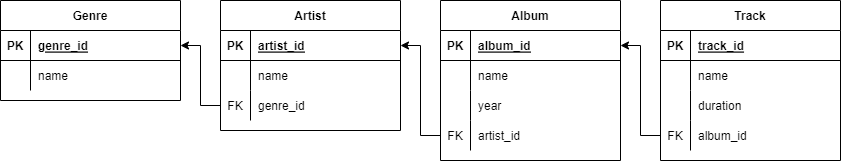

The diagram above was exported from draw.io. Its source (the exported page's mxGraphModel, read from the mxfile embedded in the PNG):
<mxGraphModel dx="1422" dy="794" grid="1" gridSize="10" guides="1" tooltips="1" connect="1" arrows="1" fold="1" page="1" pageScale="1" pageWidth="827" pageHeight="1169" math="0" shadow="0">
  <root>
    <mxCell id="0" />
    <mxCell id="1" parent="0" />
    <mxCell id="cBI2lJgFu9KZGWFqD3Aj-1" value="Genre" style="shape=table;startSize=30;container=1;collapsible=1;childLayout=tableLayout;fixedRows=1;rowLines=0;fontStyle=1;align=center;resizeLast=1;" vertex="1" parent="1">
      <mxGeometry x="40" y="40" width="180" height="100" as="geometry" />
    </mxCell>
    <mxCell id="cBI2lJgFu9KZGWFqD3Aj-2" value="" style="shape=tableRow;horizontal=0;startSize=0;swimlaneHead=0;swimlaneBody=0;fillColor=none;collapsible=0;dropTarget=0;points=[[0,0.5],[1,0.5]];portConstraint=eastwest;top=0;left=0;right=0;bottom=1;" vertex="1" parent="cBI2lJgFu9KZGWFqD3Aj-1">
      <mxGeometry y="30" width="180" height="30" as="geometry" />
    </mxCell>
    <mxCell id="cBI2lJgFu9KZGWFqD3Aj-3" value="PK" style="shape=partialRectangle;connectable=0;fillColor=none;top=0;left=0;bottom=0;right=0;fontStyle=1;overflow=hidden;" vertex="1" parent="cBI2lJgFu9KZGWFqD3Aj-2">
      <mxGeometry width="30" height="30" as="geometry">
        <mxRectangle width="30" height="30" as="alternateBounds" />
      </mxGeometry>
    </mxCell>
    <mxCell id="cBI2lJgFu9KZGWFqD3Aj-4" value="genre_id" style="shape=partialRectangle;connectable=0;fillColor=none;top=0;left=0;bottom=0;right=0;align=left;spacingLeft=6;fontStyle=5;overflow=hidden;" vertex="1" parent="cBI2lJgFu9KZGWFqD3Aj-2">
      <mxGeometry x="30" width="150" height="30" as="geometry">
        <mxRectangle width="150" height="30" as="alternateBounds" />
      </mxGeometry>
    </mxCell>
    <mxCell id="cBI2lJgFu9KZGWFqD3Aj-5" value="" style="shape=tableRow;horizontal=0;startSize=0;swimlaneHead=0;swimlaneBody=0;fillColor=none;collapsible=0;dropTarget=0;points=[[0,0.5],[1,0.5]];portConstraint=eastwest;top=0;left=0;right=0;bottom=0;" vertex="1" parent="cBI2lJgFu9KZGWFqD3Aj-1">
      <mxGeometry y="60" width="180" height="30" as="geometry" />
    </mxCell>
    <mxCell id="cBI2lJgFu9KZGWFqD3Aj-6" value="" style="shape=partialRectangle;connectable=0;fillColor=none;top=0;left=0;bottom=0;right=0;editable=1;overflow=hidden;" vertex="1" parent="cBI2lJgFu9KZGWFqD3Aj-5">
      <mxGeometry width="30" height="30" as="geometry">
        <mxRectangle width="30" height="30" as="alternateBounds" />
      </mxGeometry>
    </mxCell>
    <mxCell id="cBI2lJgFu9KZGWFqD3Aj-7" value="name" style="shape=partialRectangle;connectable=0;fillColor=none;top=0;left=0;bottom=0;right=0;align=left;spacingLeft=6;overflow=hidden;" vertex="1" parent="cBI2lJgFu9KZGWFqD3Aj-5">
      <mxGeometry x="30" width="150" height="30" as="geometry">
        <mxRectangle width="150" height="30" as="alternateBounds" />
      </mxGeometry>
    </mxCell>
    <mxCell id="cBI2lJgFu9KZGWFqD3Aj-21" value="Artist" style="shape=table;startSize=30;container=1;collapsible=1;childLayout=tableLayout;fixedRows=1;rowLines=0;fontStyle=1;align=center;resizeLast=1;" vertex="1" parent="1">
      <mxGeometry x="260" y="40" width="180" height="130" as="geometry" />
    </mxCell>
    <mxCell id="cBI2lJgFu9KZGWFqD3Aj-22" value="" style="shape=tableRow;horizontal=0;startSize=0;swimlaneHead=0;swimlaneBody=0;fillColor=none;collapsible=0;dropTarget=0;points=[[0,0.5],[1,0.5]];portConstraint=eastwest;top=0;left=0;right=0;bottom=1;" vertex="1" parent="cBI2lJgFu9KZGWFqD3Aj-21">
      <mxGeometry y="30" width="180" height="30" as="geometry" />
    </mxCell>
    <mxCell id="cBI2lJgFu9KZGWFqD3Aj-23" value="PK" style="shape=partialRectangle;connectable=0;fillColor=none;top=0;left=0;bottom=0;right=0;fontStyle=1;overflow=hidden;" vertex="1" parent="cBI2lJgFu9KZGWFqD3Aj-22">
      <mxGeometry width="30" height="30" as="geometry">
        <mxRectangle width="30" height="30" as="alternateBounds" />
      </mxGeometry>
    </mxCell>
    <mxCell id="cBI2lJgFu9KZGWFqD3Aj-24" value="artist_id" style="shape=partialRectangle;connectable=0;fillColor=none;top=0;left=0;bottom=0;right=0;align=left;spacingLeft=6;fontStyle=5;overflow=hidden;" vertex="1" parent="cBI2lJgFu9KZGWFqD3Aj-22">
      <mxGeometry x="30" width="150" height="30" as="geometry">
        <mxRectangle width="150" height="30" as="alternateBounds" />
      </mxGeometry>
    </mxCell>
    <mxCell id="cBI2lJgFu9KZGWFqD3Aj-25" value="" style="shape=tableRow;horizontal=0;startSize=0;swimlaneHead=0;swimlaneBody=0;fillColor=none;collapsible=0;dropTarget=0;points=[[0,0.5],[1,0.5]];portConstraint=eastwest;top=0;left=0;right=0;bottom=0;" vertex="1" parent="cBI2lJgFu9KZGWFqD3Aj-21">
      <mxGeometry y="60" width="180" height="30" as="geometry" />
    </mxCell>
    <mxCell id="cBI2lJgFu9KZGWFqD3Aj-26" value="" style="shape=partialRectangle;connectable=0;fillColor=none;top=0;left=0;bottom=0;right=0;editable=1;overflow=hidden;" vertex="1" parent="cBI2lJgFu9KZGWFqD3Aj-25">
      <mxGeometry width="30" height="30" as="geometry">
        <mxRectangle width="30" height="30" as="alternateBounds" />
      </mxGeometry>
    </mxCell>
    <mxCell id="cBI2lJgFu9KZGWFqD3Aj-27" value="name" style="shape=partialRectangle;connectable=0;fillColor=none;top=0;left=0;bottom=0;right=0;align=left;spacingLeft=6;overflow=hidden;" vertex="1" parent="cBI2lJgFu9KZGWFqD3Aj-25">
      <mxGeometry x="30" width="150" height="30" as="geometry">
        <mxRectangle width="150" height="30" as="alternateBounds" />
      </mxGeometry>
    </mxCell>
    <mxCell id="cBI2lJgFu9KZGWFqD3Aj-49" style="shape=tableRow;horizontal=0;startSize=0;swimlaneHead=0;swimlaneBody=0;fillColor=none;collapsible=0;dropTarget=0;points=[[0,0.5],[1,0.5]];portConstraint=eastwest;top=0;left=0;right=0;bottom=0;" vertex="1" parent="cBI2lJgFu9KZGWFqD3Aj-21">
      <mxGeometry y="90" width="180" height="30" as="geometry" />
    </mxCell>
    <mxCell id="cBI2lJgFu9KZGWFqD3Aj-50" value="FK" style="shape=partialRectangle;connectable=0;fillColor=none;top=0;left=0;bottom=0;right=0;editable=1;overflow=hidden;" vertex="1" parent="cBI2lJgFu9KZGWFqD3Aj-49">
      <mxGeometry width="30" height="30" as="geometry">
        <mxRectangle width="30" height="30" as="alternateBounds" />
      </mxGeometry>
    </mxCell>
    <mxCell id="cBI2lJgFu9KZGWFqD3Aj-51" value="genre_id" style="shape=partialRectangle;connectable=0;fillColor=none;top=0;left=0;bottom=0;right=0;align=left;spacingLeft=6;overflow=hidden;" vertex="1" parent="cBI2lJgFu9KZGWFqD3Aj-49">
      <mxGeometry x="30" width="150" height="30" as="geometry">
        <mxRectangle width="150" height="30" as="alternateBounds" />
      </mxGeometry>
    </mxCell>
    <mxCell id="cBI2lJgFu9KZGWFqD3Aj-35" value="Album" style="shape=table;startSize=30;container=1;collapsible=1;childLayout=tableLayout;fixedRows=1;rowLines=0;fontStyle=1;align=center;resizeLast=1;" vertex="1" parent="1">
      <mxGeometry x="480" y="40" width="180" height="160" as="geometry" />
    </mxCell>
    <mxCell id="cBI2lJgFu9KZGWFqD3Aj-36" value="" style="shape=tableRow;horizontal=0;startSize=0;swimlaneHead=0;swimlaneBody=0;fillColor=none;collapsible=0;dropTarget=0;points=[[0,0.5],[1,0.5]];portConstraint=eastwest;top=0;left=0;right=0;bottom=1;" vertex="1" parent="cBI2lJgFu9KZGWFqD3Aj-35">
      <mxGeometry y="30" width="180" height="30" as="geometry" />
    </mxCell>
    <mxCell id="cBI2lJgFu9KZGWFqD3Aj-37" value="PK" style="shape=partialRectangle;connectable=0;fillColor=none;top=0;left=0;bottom=0;right=0;fontStyle=1;overflow=hidden;" vertex="1" parent="cBI2lJgFu9KZGWFqD3Aj-36">
      <mxGeometry width="30" height="30" as="geometry">
        <mxRectangle width="30" height="30" as="alternateBounds" />
      </mxGeometry>
    </mxCell>
    <mxCell id="cBI2lJgFu9KZGWFqD3Aj-38" value="album_id" style="shape=partialRectangle;connectable=0;fillColor=none;top=0;left=0;bottom=0;right=0;align=left;spacingLeft=6;fontStyle=5;overflow=hidden;" vertex="1" parent="cBI2lJgFu9KZGWFqD3Aj-36">
      <mxGeometry x="30" width="150" height="30" as="geometry">
        <mxRectangle width="150" height="30" as="alternateBounds" />
      </mxGeometry>
    </mxCell>
    <mxCell id="cBI2lJgFu9KZGWFqD3Aj-39" value="" style="shape=tableRow;horizontal=0;startSize=0;swimlaneHead=0;swimlaneBody=0;fillColor=none;collapsible=0;dropTarget=0;points=[[0,0.5],[1,0.5]];portConstraint=eastwest;top=0;left=0;right=0;bottom=0;" vertex="1" parent="cBI2lJgFu9KZGWFqD3Aj-35">
      <mxGeometry y="60" width="180" height="30" as="geometry" />
    </mxCell>
    <mxCell id="cBI2lJgFu9KZGWFqD3Aj-40" value="" style="shape=partialRectangle;connectable=0;fillColor=none;top=0;left=0;bottom=0;right=0;editable=1;overflow=hidden;" vertex="1" parent="cBI2lJgFu9KZGWFqD3Aj-39">
      <mxGeometry width="30" height="30" as="geometry">
        <mxRectangle width="30" height="30" as="alternateBounds" />
      </mxGeometry>
    </mxCell>
    <mxCell id="cBI2lJgFu9KZGWFqD3Aj-41" value="name" style="shape=partialRectangle;connectable=0;fillColor=none;top=0;left=0;bottom=0;right=0;align=left;spacingLeft=6;overflow=hidden;" vertex="1" parent="cBI2lJgFu9KZGWFqD3Aj-39">
      <mxGeometry x="30" width="150" height="30" as="geometry">
        <mxRectangle width="150" height="30" as="alternateBounds" />
      </mxGeometry>
    </mxCell>
    <mxCell id="cBI2lJgFu9KZGWFqD3Aj-56" style="shape=tableRow;horizontal=0;startSize=0;swimlaneHead=0;swimlaneBody=0;fillColor=none;collapsible=0;dropTarget=0;points=[[0,0.5],[1,0.5]];portConstraint=eastwest;top=0;left=0;right=0;bottom=0;" vertex="1" parent="cBI2lJgFu9KZGWFqD3Aj-35">
      <mxGeometry y="90" width="180" height="30" as="geometry" />
    </mxCell>
    <mxCell id="cBI2lJgFu9KZGWFqD3Aj-57" style="shape=partialRectangle;connectable=0;fillColor=none;top=0;left=0;bottom=0;right=0;editable=1;overflow=hidden;" vertex="1" parent="cBI2lJgFu9KZGWFqD3Aj-56">
      <mxGeometry width="30" height="30" as="geometry">
        <mxRectangle width="30" height="30" as="alternateBounds" />
      </mxGeometry>
    </mxCell>
    <mxCell id="cBI2lJgFu9KZGWFqD3Aj-58" value="year" style="shape=partialRectangle;connectable=0;fillColor=none;top=0;left=0;bottom=0;right=0;align=left;spacingLeft=6;overflow=hidden;" vertex="1" parent="cBI2lJgFu9KZGWFqD3Aj-56">
      <mxGeometry x="30" width="150" height="30" as="geometry">
        <mxRectangle width="150" height="30" as="alternateBounds" />
      </mxGeometry>
    </mxCell>
    <mxCell id="cBI2lJgFu9KZGWFqD3Aj-59" style="shape=tableRow;horizontal=0;startSize=0;swimlaneHead=0;swimlaneBody=0;fillColor=none;collapsible=0;dropTarget=0;points=[[0,0.5],[1,0.5]];portConstraint=eastwest;top=0;left=0;right=0;bottom=0;" vertex="1" parent="cBI2lJgFu9KZGWFqD3Aj-35">
      <mxGeometry y="120" width="180" height="30" as="geometry" />
    </mxCell>
    <mxCell id="cBI2lJgFu9KZGWFqD3Aj-60" value="FK" style="shape=partialRectangle;connectable=0;fillColor=none;top=0;left=0;bottom=0;right=0;editable=1;overflow=hidden;" vertex="1" parent="cBI2lJgFu9KZGWFqD3Aj-59">
      <mxGeometry width="30" height="30" as="geometry">
        <mxRectangle width="30" height="30" as="alternateBounds" />
      </mxGeometry>
    </mxCell>
    <mxCell id="cBI2lJgFu9KZGWFqD3Aj-61" value="artist_id" style="shape=partialRectangle;connectable=0;fillColor=none;top=0;left=0;bottom=0;right=0;align=left;spacingLeft=6;overflow=hidden;" vertex="1" parent="cBI2lJgFu9KZGWFqD3Aj-59">
      <mxGeometry x="30" width="150" height="30" as="geometry">
        <mxRectangle width="150" height="30" as="alternateBounds" />
      </mxGeometry>
    </mxCell>
    <mxCell id="cBI2lJgFu9KZGWFqD3Aj-42" value="Track" style="shape=table;startSize=30;container=1;collapsible=1;childLayout=tableLayout;fixedRows=1;rowLines=0;fontStyle=1;align=center;resizeLast=1;" vertex="1" parent="1">
      <mxGeometry x="700" y="40" width="180" height="160" as="geometry" />
    </mxCell>
    <mxCell id="cBI2lJgFu9KZGWFqD3Aj-43" value="" style="shape=tableRow;horizontal=0;startSize=0;swimlaneHead=0;swimlaneBody=0;fillColor=none;collapsible=0;dropTarget=0;points=[[0,0.5],[1,0.5]];portConstraint=eastwest;top=0;left=0;right=0;bottom=1;" vertex="1" parent="cBI2lJgFu9KZGWFqD3Aj-42">
      <mxGeometry y="30" width="180" height="30" as="geometry" />
    </mxCell>
    <mxCell id="cBI2lJgFu9KZGWFqD3Aj-44" value="PK" style="shape=partialRectangle;connectable=0;fillColor=none;top=0;left=0;bottom=0;right=0;fontStyle=1;overflow=hidden;" vertex="1" parent="cBI2lJgFu9KZGWFqD3Aj-43">
      <mxGeometry width="30" height="30" as="geometry">
        <mxRectangle width="30" height="30" as="alternateBounds" />
      </mxGeometry>
    </mxCell>
    <mxCell id="cBI2lJgFu9KZGWFqD3Aj-45" value="track_id" style="shape=partialRectangle;connectable=0;fillColor=none;top=0;left=0;bottom=0;right=0;align=left;spacingLeft=6;fontStyle=5;overflow=hidden;" vertex="1" parent="cBI2lJgFu9KZGWFqD3Aj-43">
      <mxGeometry x="30" width="150" height="30" as="geometry">
        <mxRectangle width="150" height="30" as="alternateBounds" />
      </mxGeometry>
    </mxCell>
    <mxCell id="cBI2lJgFu9KZGWFqD3Aj-46" value="" style="shape=tableRow;horizontal=0;startSize=0;swimlaneHead=0;swimlaneBody=0;fillColor=none;collapsible=0;dropTarget=0;points=[[0,0.5],[1,0.5]];portConstraint=eastwest;top=0;left=0;right=0;bottom=0;" vertex="1" parent="cBI2lJgFu9KZGWFqD3Aj-42">
      <mxGeometry y="60" width="180" height="30" as="geometry" />
    </mxCell>
    <mxCell id="cBI2lJgFu9KZGWFqD3Aj-47" value="" style="shape=partialRectangle;connectable=0;fillColor=none;top=0;left=0;bottom=0;right=0;editable=1;overflow=hidden;" vertex="1" parent="cBI2lJgFu9KZGWFqD3Aj-46">
      <mxGeometry width="30" height="30" as="geometry">
        <mxRectangle width="30" height="30" as="alternateBounds" />
      </mxGeometry>
    </mxCell>
    <mxCell id="cBI2lJgFu9KZGWFqD3Aj-48" value="name" style="shape=partialRectangle;connectable=0;fillColor=none;top=0;left=0;bottom=0;right=0;align=left;spacingLeft=6;overflow=hidden;" vertex="1" parent="cBI2lJgFu9KZGWFqD3Aj-46">
      <mxGeometry x="30" width="150" height="30" as="geometry">
        <mxRectangle width="150" height="30" as="alternateBounds" />
      </mxGeometry>
    </mxCell>
    <mxCell id="cBI2lJgFu9KZGWFqD3Aj-62" style="shape=tableRow;horizontal=0;startSize=0;swimlaneHead=0;swimlaneBody=0;fillColor=none;collapsible=0;dropTarget=0;points=[[0,0.5],[1,0.5]];portConstraint=eastwest;top=0;left=0;right=0;bottom=0;" vertex="1" parent="cBI2lJgFu9KZGWFqD3Aj-42">
      <mxGeometry y="90" width="180" height="30" as="geometry" />
    </mxCell>
    <mxCell id="cBI2lJgFu9KZGWFqD3Aj-63" style="shape=partialRectangle;connectable=0;fillColor=none;top=0;left=0;bottom=0;right=0;editable=1;overflow=hidden;" vertex="1" parent="cBI2lJgFu9KZGWFqD3Aj-62">
      <mxGeometry width="30" height="30" as="geometry">
        <mxRectangle width="30" height="30" as="alternateBounds" />
      </mxGeometry>
    </mxCell>
    <mxCell id="cBI2lJgFu9KZGWFqD3Aj-64" value="duration" style="shape=partialRectangle;connectable=0;fillColor=none;top=0;left=0;bottom=0;right=0;align=left;spacingLeft=6;overflow=hidden;" vertex="1" parent="cBI2lJgFu9KZGWFqD3Aj-62">
      <mxGeometry x="30" width="150" height="30" as="geometry">
        <mxRectangle width="150" height="30" as="alternateBounds" />
      </mxGeometry>
    </mxCell>
    <mxCell id="cBI2lJgFu9KZGWFqD3Aj-65" style="shape=tableRow;horizontal=0;startSize=0;swimlaneHead=0;swimlaneBody=0;fillColor=none;collapsible=0;dropTarget=0;points=[[0,0.5],[1,0.5]];portConstraint=eastwest;top=0;left=0;right=0;bottom=0;" vertex="1" parent="cBI2lJgFu9KZGWFqD3Aj-42">
      <mxGeometry y="120" width="180" height="30" as="geometry" />
    </mxCell>
    <mxCell id="cBI2lJgFu9KZGWFqD3Aj-66" value="FK" style="shape=partialRectangle;connectable=0;fillColor=none;top=0;left=0;bottom=0;right=0;editable=1;overflow=hidden;" vertex="1" parent="cBI2lJgFu9KZGWFqD3Aj-65">
      <mxGeometry width="30" height="30" as="geometry">
        <mxRectangle width="30" height="30" as="alternateBounds" />
      </mxGeometry>
    </mxCell>
    <mxCell id="cBI2lJgFu9KZGWFqD3Aj-67" value="album_id" style="shape=partialRectangle;connectable=0;fillColor=none;top=0;left=0;bottom=0;right=0;align=left;spacingLeft=6;overflow=hidden;" vertex="1" parent="cBI2lJgFu9KZGWFqD3Aj-65">
      <mxGeometry x="30" width="150" height="30" as="geometry">
        <mxRectangle width="150" height="30" as="alternateBounds" />
      </mxGeometry>
    </mxCell>
    <mxCell id="cBI2lJgFu9KZGWFqD3Aj-93" style="edgeStyle=orthogonalEdgeStyle;rounded=0;orthogonalLoop=1;jettySize=auto;html=1;exitX=0;exitY=0.5;exitDx=0;exitDy=0;entryX=1;entryY=0.5;entryDx=0;entryDy=0;" edge="1" parent="1" source="cBI2lJgFu9KZGWFqD3Aj-49" target="cBI2lJgFu9KZGWFqD3Aj-2">
      <mxGeometry relative="1" as="geometry" />
    </mxCell>
    <mxCell id="cBI2lJgFu9KZGWFqD3Aj-94" style="edgeStyle=orthogonalEdgeStyle;rounded=0;orthogonalLoop=1;jettySize=auto;html=1;exitX=0;exitY=0.5;exitDx=0;exitDy=0;entryX=1;entryY=0.5;entryDx=0;entryDy=0;" edge="1" parent="1" source="cBI2lJgFu9KZGWFqD3Aj-59" target="cBI2lJgFu9KZGWFqD3Aj-22">
      <mxGeometry relative="1" as="geometry" />
    </mxCell>
    <mxCell id="cBI2lJgFu9KZGWFqD3Aj-95" style="edgeStyle=orthogonalEdgeStyle;rounded=0;orthogonalLoop=1;jettySize=auto;html=1;exitX=0;exitY=0.5;exitDx=0;exitDy=0;entryX=1;entryY=0.5;entryDx=0;entryDy=0;" edge="1" parent="1" source="cBI2lJgFu9KZGWFqD3Aj-65" target="cBI2lJgFu9KZGWFqD3Aj-36">
      <mxGeometry relative="1" as="geometry" />
    </mxCell>
  </root>
</mxGraphModel>